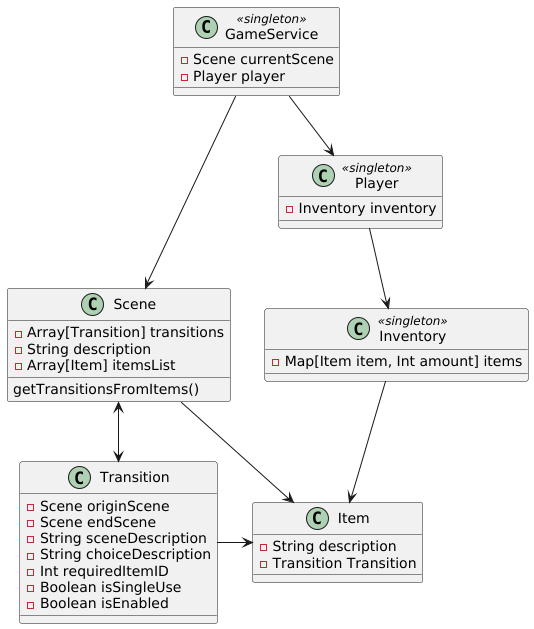

The diagram above was rendered by PlantUML. Its source (embedded in the PNG):
@startuml
class GameService<<singleton>> {
- Scene currentScene
- Player player
}

class Player<<singleton>> {
- Inventory inventory
}

class Inventory<<singleton>> {
- Map[Item item, Int amount] items
}

class Scene {
- Array[Transition] transitions
- String description
- Array[Item] itemsList
getTransitionsFromItems()
}

class Transition {
- Scene originScene
- Scene endScene
- String sceneDescription
- String choiceDescription
- Int requiredItemID
- Boolean isSingleUse
- Boolean isEnabled
}

class Item {
- String description
- Transition Transition
}

GameService ---> Scene
GameService --> Player
Player --> Inventory
Inventory -> Item
Scene -> Item
Transition -> Item
Scene <--> Transition
@enduml